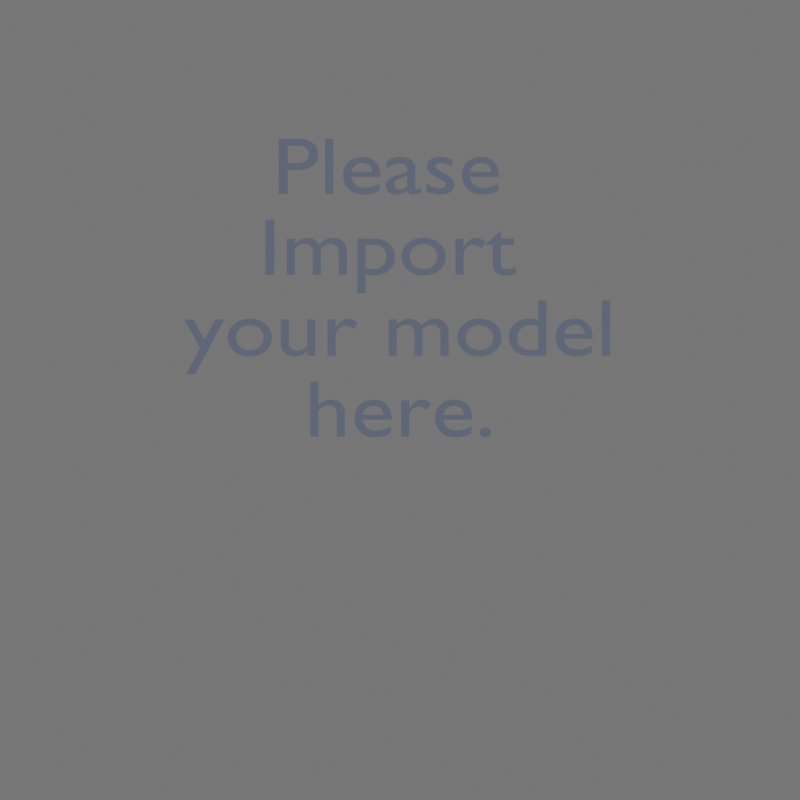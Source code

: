 # Source: KSP2_IconGenerator_clean.blend  (saved by Blender 3.3.6; exported with 4.5.12 LTS)
import bpy
from mathutils import Matrix  # noqa: F401  (used for matrix-valued properties, if any)

bpy.ops.wm.read_factory_settings(use_empty=True)
scene = bpy.context.scene
scene.name = 'Scene'

# ---- collections
col_add_model_here = bpy.data.collections.new('ADD MODEL HERE!'); scene.collection.children.link(col_add_model_here)
col_lighting___cameras = bpy.data.collections.new('Lighting & Cameras'); scene.collection.children.link(col_lighting___cameras)
col_directions = bpy.data.collections.new('Directions'); scene.collection.children.link(col_directions)

# ---- materials (node trees are filled in below, after node groups)
mat_ksp2_paintable_material = bpy.data.materials.new('KSP2 Paintable material')
mat_ksp2_paintable_material.use_transparent_shadow = False

# ---- node groups
ng_ksp2paintable = bpy.data.node_groups.new('KSP2Paintable', 'ShaderNodeTree')
_s = ng_ksp2paintable.interface.new_socket(name='Shader', in_out='OUTPUT', socket_type='NodeSocketShader')
_s = ng_ksp2paintable.interface.new_socket(name='Base Paint', in_out='INPUT', socket_type='NodeSocketColor')
_s.default_value = (0.3864, 0.402, 0.4287, 1.0)
_s = ng_ksp2paintable.interface.new_socket(name='Base Paint Opacity', in_out='INPUT', socket_type='NodeSocketFloat')
_s.default_value = 1.0
_s.min_value = 0.0
_s.max_value = 1.0
_s = ng_ksp2paintable.interface.new_socket(name='Accent Paint', in_out='INPUT', socket_type='NodeSocketColor')
_s.default_value = (0.1413, 0.1651, 0.2307, 1.0)
_s = ng_ksp2paintable.interface.new_socket(name='Accent Paint Opacity', in_out='INPUT', socket_type='NodeSocketFloat')
_s.default_value = 1.0
_s.min_value = 0.0
_s.max_value = 1.0
_s = ng_ksp2paintable.interface.new_socket(name='Diffuse', in_out='INPUT', socket_type='NodeSocketColor')
_s.default_value = (0.8, 0.8, 0.8, 1.0)
_s = ng_ksp2paintable.interface.new_socket(name='Metallic', in_out='INPUT', socket_type='NodeSocketFloat')
_s.subtype = 'FACTOR'
_s.min_value = 0.0
_s.max_value = 1.0
_s = ng_ksp2paintable.interface.new_socket(name='Smoothness (Metallic Alpha)', in_out='INPUT', socket_type='NodeSocketColor')
_s = ng_ksp2paintable.interface.new_socket(name='Normal Map', in_out='INPUT', socket_type='NodeSocketColor')
_s.default_value = (0.5, 0.5, 1.0, 1.0)
_s = ng_ksp2paintable.interface.new_socket(name='PaintMap', in_out='INPUT', socket_type='NodeSocketColor')
_s.default_value = (0.8, 0.8, 0.8, 1.0)
_s = ng_ksp2paintable.interface.new_socket(name='PM Smooth (Alpha)', in_out='INPUT', socket_type='NodeSocketColor')
_s = ng_ksp2paintable.interface.new_socket(name='Occlusion', in_out='INPUT', socket_type='NodeSocketColor')
_s = ng_ksp2paintable.interface.new_socket(name='Occlusion Strength', in_out='INPUT', socket_type='NodeSocketFloat')
_s.default_value = 0.5
_s.min_value = 0.0
_s.max_value = 1.0
_N = ng_ksp2paintable.nodes; _L = ng_ksp2paintable.links
n0 = _N.new('ShaderNodeInvert'); n0.name = 'Invert'; n0.location = (-503, 171)
n1 = _N.new('ShaderNodeBsdfPrincipled'); n1.name = 'Principled BSDF'; n1.location = (-285, 513)
n1.distribution = 'GGX'
n1.subsurface_method = 'RANDOM_WALK_SKIN'
n1.inputs[3].default_value = 1.45
n1.inputs[27].default_value = (0.0, 0.0, 0.0, 1.0)
n1.inputs[28].default_value = 1.0
n2 = _N.new('ShaderNodeBsdfPrincipled'); n2.name = 'Principled BSDF.001'; n2.location = (-158, -275)
n2.distribution = 'GGX'
n2.subsurface_method = 'RANDOM_WALK_SKIN'
n2.inputs[3].default_value = 1.45
n2.inputs[27].default_value = (0.0, 0.0, 0.0, 1.0)
n2.inputs[28].default_value = 1.0
n3 = _N.new('ShaderNodeMixShader'); n3.name = 'Mix Shader'; n3.location = (172, 510)
n4 = _N.new('ShaderNodeMix'); n4.name = 'Mix.001'; n4.location = (-7, 337)
n4.data_type = 'RGBA'
n4.inputs[6].default_value = (0.0, 0.0, 0.0, 1.0)
n5 = _N.new('ShaderNodeNormalMap'); n5.name = 'Normal Map'; n5.location = (-731, -155)
n6 = _N.new('ShaderNodeMixShader'); n6.name = 'Mix Shader.001'; n6.location = (513, 523)
n7 = _N.new('ShaderNodeMix'); n7.name = 'Mix.003'; n7.location = (273, 368)
n7.data_type = 'RGBA'
n7.inputs[6].default_value = (0.0, 0.0, 0.0, 1.0)
n8 = _N.new('ShaderNodeBsdfPrincipled'); n8.name = 'Principled BSDF.002'; n8.location = (223, -70)
n8.distribution = 'GGX'
n8.subsurface_method = 'RANDOM_WALK_SKIN'
n8.inputs[3].default_value = 1.45
n8.inputs[27].default_value = (0.0, 0.0, 0.0, 1.0)
n8.inputs[28].default_value = 1.0
n9 = _N.new('ShaderNodeSeparateColor'); n9.name = 'Separate Color'; n9.location = (-700, -416)
n10 = _N.new('NodeGroupOutput'); n10.name = 'Group Output'; n10.location = (703, -48)
n11 = _N.new('ShaderNodeInvert'); n11.name = 'Invert.001'; n11.location = (-685, -618)
n12 = _N.new('ShaderNodeMix'); n12.name = 'Mix.002'; n12.location = (-42, -53)
n12.data_type = 'RGBA'
n12.blend_type = 'MULTIPLY'
n12.inputs[0].default_value = 1.0
n13 = _N.new('ShaderNodeMix'); n13.name = 'Mix'; n13.location = (-418, -351)
n13.data_type = 'RGBA'
n13.blend_type = 'MULTIPLY'
n13.inputs[0].default_value = 1.0
n14 = _N.new('ShaderNodeMix'); n14.name = 'Mix.004'; n14.location = (-505, 512)
n14.data_type = 'RGBA'
n14.blend_type = 'MULTIPLY'
n15 = _N.new('NodeGroupInput'); n15.name = 'Group Input'; n15.location = (-1394, 79)
_L.new(n6.outputs[0], n10.inputs[0])
_L.new(n14.outputs[2], n1.inputs[0])
_L.new(n15.outputs[5], n1.inputs[1])
_L.new(n15.outputs[6], n0.inputs[1])
_L.new(n15.outputs[7], n5.inputs[1])
_L.new(n15.outputs[8], n9.inputs[0])
_L.new(n15.outputs[9], n11.inputs[1])
_L.new(n0.outputs[0], n1.inputs[2])
_L.new(n5.outputs[0], n1.inputs[5])
_L.new(n13.outputs[2], n2.inputs[0])
_L.new(n9.outputs[2], n13.inputs[7])
_L.new(n1.outputs[0], n3.inputs[1])
_L.new(n4.outputs[2], n3.inputs[0])
_L.new(n2.outputs[0], n3.inputs[2])
_L.new(n9.outputs[1], n4.inputs[7])
_L.new(n11.outputs[0], n2.inputs[2])
_L.new(n12.outputs[2], n8.inputs[0])
_L.new(n9.outputs[2], n12.inputs[7])
_L.new(n11.outputs[0], n8.inputs[2])
_L.new(n3.outputs[0], n6.inputs[1])
_L.new(n7.outputs[2], n6.inputs[0])
_L.new(n8.outputs[0], n6.inputs[2])
_L.new(n9.outputs[0], n7.inputs[7])
_L.new(n5.outputs[0], n2.inputs[5])
_L.new(n5.outputs[0], n8.inputs[5])
_L.new(n15.outputs[0], n13.inputs[6])
_L.new(n15.outputs[2], n12.inputs[6])
_L.new(n15.outputs[3], n7.inputs[0])
_L.new(n15.outputs[1], n4.inputs[0])
_L.new(n15.outputs[4], n14.inputs[6])
_L.new(n15.outputs[10], n14.inputs[7])
_L.new(n15.outputs[11], n14.inputs[0])
n10.is_active_output = True

# ---- material node trees
mat_ksp2_paintable_material.use_nodes = True; mat_ksp2_paintable_material.node_tree.nodes.clear()
_N = mat_ksp2_paintable_material.node_tree.nodes; _L = mat_ksp2_paintable_material.node_tree.links
n0 = _N.new('NodeFrame'); n0.name = 'Frame'; n0.location = (963, 566)
n0.label = 'DIffuse Texture'
n0.width = 298
n1 = _N.new('NodeFrame'); n1.name = 'Frame.001'; n1.location = (963, 289)
n1.label = 'Metallic-Smoothness Texture'
n1.width = 300
n2 = _N.new('NodeFrame'); n2.name = 'Frame.002'; n2.location = (963, -1)
n2.label = 'Normal Map'
n2.width = 300
n3 = _N.new('NodeFrame'); n3.name = 'Frame.004'; n3.location = (954, -568)
n3.label = 'AO (Occlusion) Map'
n3.width = 300
n4 = _N.new('NodeFrame'); n4.name = 'Frame.003'; n4.location = (955, -282)
n4.label = 'PaintMap '
n4.width = 300
n5 = _N.new('NodeFrame'); n5.name = 'Frame.005'; n5.location = (1441, 433)
n5.label = 'Directions:'
n5.width = 934
n5.label_size = 25
n6 = _N.new('NodeFrame'); n6.name = 'Frame.006'; n6.location = (30, -30)
n6.label = ' Assign your Textures to the corresponding nodes.'
n6.width = 874
n6.label_size = 35
n7 = _N.new('NodeFrame'); n7.name = 'Frame.009'; n7.location = (1443, -281)
n7.label = 'Important Note:'
n7.width = 938
n7.label_size = 25
n8 = _N.new('NodeFrame'); n8.name = 'Frame.010'; n8.location = (30, -30)
n8.label = 'If not using an occlusion texture, set occlusion strength to 0.'
n8.width = 878
n8.label_size = 30
n9 = _N.new('NodeFrame'); n9.name = 'Frame.007'; n9.location = (1443, 298)
n9.label = 'Important Note:'
n9.width = 938
n9.label_size = 25
n10 = _N.new('NodeFrame'); n10.name = 'Frame.008'; n10.location = (30, -30)
n10.label = 'Metallic, Normal, and AO maps *need* to be set as Non-Color.'
n10.width = 878
n10.label_size = 30
n11 = _N.new('ShaderNodeTexImage'); n11.name = 'Image Texture.003'; n11.location = (30, -30)
n12 = _N.new('ShaderNodeTexImage'); n12.name = 'Image Texture.004'; n12.location = (30, -30)
n13 = _N.new('ShaderNodeTexImage'); n13.name = 'Image Texture.001'; n13.location = (30, -30)
n13.width = 238
n14 = _N.new('ShaderNodeTexImage'); n14.name = 'Image Texture'; n14.location = (30, -30)
n15 = _N.new('ShaderNodeGroup'); n15.name = 'KSP2_Paintable'; n15.location = (1522, 139)
n15.label = 'KSP2 Paintable'
n15.width = 247
n15.node_tree = ng_ksp2paintable
n15.inputs[0].default_value = (0.3864, 0.402, 0.4287, 1.0)
n15.inputs[1].default_value = 1.0
n15.inputs[2].default_value = (0.1413, 0.1651, 0.2307, 1.0)
n15.inputs[3].default_value = 1.0
n15.inputs[11].default_value = 1.0
n16 = _N.new('ShaderNodeOutputMaterial'); n16.name = 'Material Output'; n16.location = (1853, 134)
n17 = _N.new('ShaderNodeTexImage'); n17.name = 'Image Texture.002'; n17.location = (30, -30)
n6.parent = n5
n8.parent = n7
n10.parent = n9
n11.parent = n2
n12.parent = n4
n13.parent = n0
n14.parent = n3
n17.parent = n1
_L.new(n15.outputs[0], n16.inputs[0])
_L.new(n13.outputs[0], n15.inputs[4])
_L.new(n17.outputs[0], n15.inputs[5])
_L.new(n17.outputs[1], n15.inputs[6])
_L.new(n11.outputs[0], n15.inputs[7])
_L.new(n12.outputs[0], n15.inputs[8])
_L.new(n12.outputs[1], n15.inputs[9])
_L.new(n14.outputs[0], n15.inputs[10])
n16.is_active_output = True

# ---- world
world_world_001 = bpy.data.worlds.new('World.001'); scene.world = world_world_001
world_world_001.use_nodes = True; world_world_001.node_tree.nodes.clear()
_N = world_world_001.node_tree.nodes; _L = world_world_001.node_tree.links
n0 = _N.new('ShaderNodeBackground'); n0.name = 'Background'; n0.location = (10, 300)
n0.inputs[0].default_value = (0.15, 0.15, 0.15, 1.0)
n1 = _N.new('ShaderNodeOutputWorld'); n1.name = 'World Output'; n1.location = (300, 300)
_L.new(n0.outputs[0], n1.inputs[0])
n1.is_active_output = True
world_world_001.use_sun_shadow = False
world_world_001.sun_shadow_jitter_overblur = 0.0

# ---- cameras
cam_camera = bpy.data.cameras.new('Camera')
cam_camera.type = 'ORTHO'
cam_camera.ortho_scale = 3.5
cam_camera_001 = bpy.data.cameras.new('Camera.001')
cam_camera_001.type = 'ORTHO'
cam_camera_001.ortho_scale = 4.0
cam_camera_002 = bpy.data.cameras.new('Camera.002')
cam_camera_002.type = 'ORTHO'
cam_camera_002.ortho_scale = 4.0

# ---- lights
light_sun = bpy.data.lights.new('Sun', 'SUN')
light_sun.transmission_factor = 0.0
light_sun.energy = 7.0
light_sun.shadow_soft_size = 0.125

# ---- curves / text
txt_text = bpy.data.curves.new('Text', 'FONT')
txt_text.dimensions = '2D'
txt_text.body = 'Please \nImport \nyour model\nhere.'
txt_text.materials.append(mat_ksp2_paintable_material)
txt_text.align_x = 'CENTER'
txt_text.size = 0.46
txt_text_001 = bpy.data.curves.new('Text.001', 'FONT')
txt_text_001.dimensions = '2D'
txt_text_001.body = "Directions:\nImport your part model and textures.\nAssign the KSP2 Paintable Material to your model. \nSwitch to the TEXTURE SETUP tab to setup your textures.\n\nNext, choose the camera setup you want to use for the icon.\nSelect a camera by clicking the green camera icon beside the camera object\nin the outliner. You can preview the render by pressing 0 on your numpad. \n\nAfter everything is setup, press F12 to render.\nYou can save the icon to your computer from there.\n\nIf part does not fit in frame:\n go to the camera's settings and adjust orthographic scale."
txt_text_001.align_x = 'CENTER'
txt_text_001.size = 0.42

# ---- objects
ob_import_your_model = bpy.data.objects.new('IMPORT YOUR MODEL!', txt_text)
ob_sun = bpy.data.objects.new('Sun', light_sun)
ob_camera_setup1 = bpy.data.objects.new('Camera Setup1', cam_camera)
ob_camera_setup2 = bpy.data.objects.new('Camera Setup2', cam_camera_001)
ob_camera_setup3 = bpy.data.objects.new('Camera Setup3', cam_camera_002)
ob_directions = bpy.data.objects.new('Directions', txt_text_001)

# ---- transforms, parenting, visibility, modifiers, constraints
ob_import_your_model.location = (0.0, 0.0, 0.564)
ob_import_your_model.rotation_euler = (1.571, -0.0, 0.0)
ob_sun.location = (-0.9137, 2.846, 3.758)
ob_sun.rotation_euler = (0.0, -0.8615, -5.633)
ob_camera_setup1.location = (1.192e-07, -9.283, -5.359)
ob_camera_setup1.rotation_euler = (2.185, -0.5198, -0.3368)
ob_camera_setup2.location = (0.0, -6.13, 2.708)
ob_camera_setup2.rotation_euler = (1.075, 0.0, 0.0)
ob_camera_setup3.location = (4.334, -4.334, 2.708)
ob_camera_setup3.rotation_euler = (1.075, -0.0, 0.7854)
ob_directions.location = (-8.965, 0.0, 2.324)
ob_directions.rotation_euler = (1.571, -0.0, 0.0)
ob_directions.hide_render = True

# ---- collection membership
col_add_model_here.objects.link(ob_import_your_model)
col_lighting___cameras.objects.link(ob_sun)
col_lighting___cameras.objects.link(ob_camera_setup1)
col_lighting___cameras.objects.link(ob_camera_setup2)
col_lighting___cameras.objects.link(ob_camera_setup3)
col_directions.objects.link(ob_directions)

# ---- scene / render settings (as saved in the file)
scene.camera = ob_camera_setup2
scene.frame_start = 1; scene.frame_end = 250; scene.frame_set(22)
scene.render.engine = 'BLENDER_EEVEE_NEXT'
scene.render.resolution_x = 512
scene.render.resolution_y = 512
scene.render.film_transparent = True
scene.render.line_thickness = 5.0
scene.cycles.sampling_pattern = 'TABULATED_SOBOL'
scene.cycles.use_light_tree = False
scene.eevee.use_gtao = True
scene.eevee.use_raytracing = True
scene.view_settings.view_transform = 'Filmic'
bpy.context.view_layer.update()
